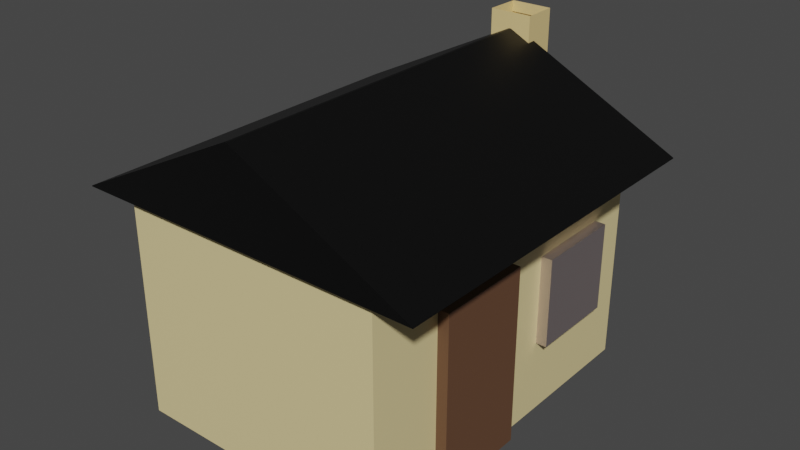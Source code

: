 # Source: house1.blend  (saved by Blender 3.2.14; exported with 4.5.12 LTS)
import bpy
from mathutils import Matrix  # noqa: F401  (used for matrix-valued properties, if any)

bpy.ops.wm.read_factory_settings(use_empty=True)
scene = bpy.context.scene
scene.name = 'Scene'

# ---- collections
col_collection = bpy.data.collections.new('Collection'); scene.collection.children.link(col_collection)

# ---- materials (node trees are filled in below, after node groups)
mat_material = bpy.data.materials.new('Material')
mat_material.alpha_threshold = 0.0
mat_material.use_transparent_shadow = False
mat_material.line_color = (0.0, 0.0, 0.0, 1.0)
mat_material_004 = bpy.data.materials.new('Material.004')
mat_material_004.use_transparent_shadow = False
mat_material_003 = bpy.data.materials.new('Material.003')
mat_material_003.use_transparent_shadow = False
mat_material_001 = bpy.data.materials.new('Material.001')
mat_material_001.use_transparent_shadow = False
mat_material_002 = bpy.data.materials.new('Material.002')
mat_material_002.use_transparent_shadow = False

# ---- material node trees
mat_material.use_nodes = True; mat_material.node_tree.nodes.clear()
_N = mat_material.node_tree.nodes; _L = mat_material.node_tree.links
n0 = _N.new('ShaderNodeOutputMaterial'); n0.name = 'Material Output'; n0.location = (300, 300)
n1 = _N.new('ShaderNodeBsdfPrincipled'); n1.name = 'Principled BSDF'; n1.location = (-12, -106)
n1.distribution = 'GGX'
n1.subsurface_method = 'RANDOM_WALK_SKIN'
n1.inputs[0].default_value = (0.8, 0.6587, 0.3271, 1.0)
n1.inputs[2].default_value = 0.4
n1.inputs[3].default_value = 1.45
n1.inputs[27].default_value = (0.0, 0.0, 0.0, 1.0)
n1.inputs[28].default_value = 1.0
_L.new(n1.outputs[0], n0.inputs[0])
n0.is_active_output = True
mat_material_004.use_nodes = True; mat_material_004.node_tree.nodes.clear()
_N = mat_material_004.node_tree.nodes; _L = mat_material_004.node_tree.links
n0 = _N.new('ShaderNodeBsdfPrincipled'); n0.name = 'Principled BSDF'; n0.location = (-19, -54)
n0.distribution = 'GGX'
n0.subsurface_method = 'RANDOM_WALK_SKIN'
n0.inputs[0].default_value = (0.8, 0.6015, 0.2642, 1.0)
n0.inputs[3].default_value = 1.45
n0.inputs[27].default_value = (0.0, 0.0, 0.0, 1.0)
n0.inputs[28].default_value = 1.0
n1 = _N.new('ShaderNodeOutputMaterial'); n1.name = 'Material Output'; n1.location = (271, -54)
_L.new(n0.outputs[0], n1.inputs[0])
n1.is_active_output = True
mat_material_003.use_nodes = True; mat_material_003.node_tree.nodes.clear()
_N = mat_material_003.node_tree.nodes; _L = mat_material_003.node_tree.links
n0 = _N.new('ShaderNodeBsdfPrincipled'); n0.name = 'Principled BSDF'; n0.location = (-43, -199)
n0.distribution = 'GGX'
n0.subsurface_method = 'RANDOM_WALK_SKIN'
n0.inputs[0].default_value = (0.0, 0.0, 0.0, 1.0)
n0.inputs[3].default_value = 1.45
n0.inputs[27].default_value = (0.0, 0.0, 0.0, 1.0)
n0.inputs[28].default_value = 1.0
n1 = _N.new('ShaderNodeOutputMaterial'); n1.name = 'Material Output'; n1.location = (247, -199)
_L.new(n0.outputs[0], n1.inputs[0])
n1.is_active_output = True
mat_material_001.use_nodes = True; mat_material_001.node_tree.nodes.clear()
_N = mat_material_001.node_tree.nodes; _L = mat_material_001.node_tree.links
n0 = _N.new('ShaderNodeBsdfPrincipled'); n0.name = 'Principled BSDF'; n0.location = (-28, -93)
n0.distribution = 'GGX'
n0.subsurface_method = 'RANDOM_WALK_SKIN'
n0.inputs[0].default_value = (0.1353, 0.06481, 0.03406, 1.0)
n0.inputs[3].default_value = 1.45
n0.inputs[27].default_value = (0.0, 0.0, 0.0, 1.0)
n0.inputs[28].default_value = 1.0
n1 = _N.new('ShaderNodeOutputMaterial'); n1.name = 'Material Output'; n1.location = (262, -93)
_L.new(n0.outputs[0], n1.inputs[0])
n1.is_active_output = True
mat_material_002.use_nodes = True; mat_material_002.node_tree.nodes.clear()
_N = mat_material_002.node_tree.nodes; _L = mat_material_002.node_tree.links
n0 = _N.new('ShaderNodeOutputMaterial'); n0.name = 'Material Output'; n0.location = (278, -310)
n1 = _N.new('ShaderNodeBsdfPrincipled'); n1.name = 'Principled BSDF'; n1.location = (-227, -128)
n1.distribution = 'GGX'
n1.subsurface_method = 'RANDOM_WALK_SKIN'
n1.inputs[0].default_value = (0.8, 0.6821, 0.6821, 1.0)
n1.inputs[1].default_value = 10.0
n1.inputs[3].default_value = 1.45
n1.inputs[13].default_value = 0.9255
n1.inputs[27].default_value = (0.0, 0.0, 0.0, 1.0)
n1.inputs[28].default_value = 1.0
_L.new(n1.outputs[0], n0.inputs[0])
n0.is_active_output = True

# ---- world
world_world = bpy.data.worlds.new('World'); scene.world = world_world
world_world.use_nodes = True; world_world.node_tree.nodes.clear()
_N = world_world.node_tree.nodes; _L = world_world.node_tree.links
n0 = _N.new('ShaderNodeOutputWorld'); n0.name = 'World Output'; n0.location = (300, 300)
n1 = _N.new('ShaderNodeBackground'); n1.name = 'Background'; n1.location = (10, 300)
n1.inputs[0].default_value = (0.05088, 0.05088, 0.05088, 1.0)
_L.new(n1.outputs[0], n0.inputs[0])
n0.is_active_output = True
world_world.color = (0.05088, 0.05088, 0.05088)
world_world.use_sun_shadow = False
world_world.sun_shadow_jitter_overblur = 0.0

# ---- meshes
me_cube = bpy.data.meshes.new('Cube')
me_cube.from_pydata([(1.0, 1.0, 1.0), (1.0, 1.0, -1.0), (1.0, -1.0, 1.0), (1.0, -1.0, -1.0), (-1.0, 1.0, 1.0), (-1.0, 1.0, -1.0), (-1.0, -1.0, 1.0), (-1.0, -1.0, -1.0), (1.0, 1.0, 1.0), (1.0, 1.0, -1.0), (1.0, -1.0, 1.0), (1.0, -1.0, -1.0)], [], [(3, 2, 6, 7), (7, 6, 4, 5), (0, 2, 10, 8), (5, 4, 0, 1), (9, 8, 10, 11), (2, 3, 11, 10), (1, 0, 8, 9), (3, 1, 9, 11)])
_uv = me_cube.uv_layers.new(name='UVMap')
_uv.uv.foreach_set('vector', [0.375, 0.75, 0.625, 0.75, 0.625, 1.0, 0.375, 1.0, 0.375, 0.0, 0.625, 0.0, 0.625, 0.25, 0.375, 0.25, 0.0, 0.0, 0.0, 0.0, 0.0, 0.0, 0.0, 0.0, 0.375, 0.25, 0.625, 0.25, 0.625, 0.5, 0.375, 0.5, 0.375, 0.5, 0.625, 0.5, 0.625, 0.75, 0.375, 0.75, 0.625, 0.75, 0.375, 0.75, 0.375, 0.75, 0.625, 0.75, 0.375, 0.5, 0.625, 0.5, 0.625, 0.5, 0.375, 0.5, 0.0, 0.0, 0.0, 0.0, 0.0, 0.0, 0.0, 0.0])
me_cube.materials.append(mat_material)
me_cube.use_mirror_vertex_groups = False
me_cube.update()
me_cube_005 = bpy.data.meshes.new('Cube.005')
me_cube_005.from_pydata([(-1.0, -1.0, -1.0), (-0.4894, -1.0, 1.0), (-1.0, 1.0, -1.0), (-0.4738, 1.0, 1.0), (1.0, -1.0, -1.0), (0.4894, -1.0, 1.0), (1.0, 1.0, -1.0), (0.4738, 1.0, 1.0), (-1.0, -1.0, -0.2174), (-1.0, 1.0, -0.2174), (1.0, 1.0, -0.2174), (1.0, -1.0, -0.2174), (-1.0, -1.0, 0.2413), (-1.0, 1.0, 0.2413), (1.0, 1.0, 0.2413), (1.0, -1.0, 0.2413), (-0.4894, -1.0, 4.825), (-0.4738, 1.0, 4.825), (0.4738, 1.0, 4.825), (0.4894, -1.0, 4.825), (0.4738, 1.0, 4.632), (0.4894, -1.0, 4.632), (-0.4894, -1.0, 4.632), (-0.4738, 1.0, 4.632), (-0.4738, 0.9244, 4.825), (0.4738, 0.9244, 4.825), (0.4738, 0.9244, 4.632), (-0.4738, 0.9244, 4.632)], [], [(12, 1, 3, 13), (13, 3, 7, 14), (14, 7, 5, 15), (21, 20, 18, 19), (6, 10, 11, 4), (2, 9, 10, 6), (0, 8, 9, 2), (10, 14, 15, 11), (9, 13, 14, 10), (8, 12, 13, 9), (23, 22, 16, 17), (22, 21, 19, 16), (18, 20, 26, 25), (7, 3, 23, 20), (1, 5, 21, 22), (3, 1, 22, 23), (5, 7, 20, 21), (26, 27, 24, 25), (23, 17, 24, 27), (17, 18, 25, 24), (20, 23, 27, 26)])
_uv = me_cube_005.uv_layers.new(name='UVMap')
_uv.uv.foreach_set('vector', [0.5302, 0.0, 0.625, 0.0, 0.625, 0.25, 0.5302, 0.25, 0.5302, 0.25, 0.625, 0.25, 0.625, 0.5, 0.5302, 0.5, 0.5302, 0.5, 0.625, 0.5, 0.625, 0.75, 0.5302, 0.75, 0.625, 0.75, 0.625, 0.5, 0.625, 0.5, 0.625, 0.75, 0.375, 0.5, 0.4728, 0.5, 0.4728, 0.75, 0.375, 0.75, 0.375, 0.25, 0.4728, 0.25, 0.4728, 0.5, 0.375, 0.5, 0.375, 0.0, 0.4728, 0.0, 0.4728, 0.25, 0.375, 0.25, 0.4728, 0.5, 0.5302, 0.5, 0.5302, 0.75, 0.4728, 0.75, 0.4728, 0.25, 0.5302, 0.25, 0.5302, 0.5, 0.4728, 0.5, 0.4728, 0.0, 0.5302, 0.0, 0.5302, 0.25, 0.4728, 0.25, 0.625, 0.25, 0.625, 0.0, 0.625, 0.0, 0.625, 0.25, 0.625, 1.0, 0.625, 0.75, 0.625, 0.75, 0.625, 1.0, 0.625, 0.5, 0.625, 0.5, 0.625, 0.5, 0.625, 0.5, 0.625, 0.5, 0.625, 0.25, 0.625, 0.25, 0.625, 0.5, 0.625, 1.0, 0.625, 0.75, 0.625, 0.75, 0.625, 1.0, 0.625, 0.25, 0.625, 0.0, 0.625, 0.0, 0.625, 0.25, 0.625, 0.75, 0.625, 0.5, 0.625, 0.5, 0.625, 0.75, 0.625, 0.5, 0.625, 0.25, 0.625, 0.25, 0.625, 0.5, 0.625, 0.25, 0.625, 0.25, 0.625, 0.25, 0.625, 0.25, 0.0, 0.0, 0.0, 0.0, 0.0, 0.0, 0.0, 0.0, 0.625, 0.5, 0.625, 0.25, 0.625, 0.25, 0.625, 0.5])
me_cube_005.materials.append(mat_material_004)
me_cube_005.update()
me_cube_004 = bpy.data.meshes.new('Cube.004')
me_cube_004.from_pydata([(-1.0, -1.0, -1.0), (-0.006434, -1.0, 1.0), (-1.0, 1.0, -1.0), (-0.006646, 1.0, 1.0), (1.0, -1.0, -1.0), (0.006434, -1.0, 1.0), (1.0, 1.0, -1.0), (0.006646, 1.0, 1.0), (-1.0, -1.0, -0.9804), (-1.0, 1.0, -0.9804), (1.0, 1.0, -0.9804), (1.0, -1.0, -0.9804)], [], [(8, 1, 3, 9), (9, 3, 7, 10), (10, 7, 5, 11), (11, 5, 1, 8), (2, 6, 4, 0), (7, 3, 1, 5), (4, 11, 8, 0), (6, 10, 11, 4), (2, 9, 10, 6), (0, 8, 9, 2)])
_uv = me_cube_004.uv_layers.new(name='UVMap')
_uv.uv.foreach_set('vector', [0.3775, 0.0, 0.625, 0.0, 0.625, 0.25, 0.3775, 0.25, 0.3775, 0.25, 0.625, 0.25, 0.625, 0.5, 0.3775, 0.5, 0.3775, 0.5, 0.625, 0.5, 0.625, 0.75, 0.3775, 0.75, 0.3775, 0.75, 0.625, 0.75, 0.625, 1.0, 0.3775, 1.0, 0.125, 0.5, 0.375, 0.5, 0.375, 0.75, 0.125, 0.75, 0.625, 0.5, 0.875, 0.5, 0.875, 0.75, 0.625, 0.75, 0.375, 0.75, 0.3775, 0.75, 0.3775, 1.0, 0.375, 1.0, 0.375, 0.5, 0.3775, 0.5, 0.3775, 0.75, 0.375, 0.75, 0.375, 0.25, 0.3775, 0.25, 0.3775, 0.5, 0.375, 0.5, 0.375, 0.0, 0.3775, 0.0, 0.3775, 0.25, 0.375, 0.25])
me_cube_004.materials.append(mat_material_003)
me_cube_004.update()
me_cube_001 = bpy.data.meshes.new('Cube.001')
me_cube_001.from_pydata([(-1.0, -1.0, -1.0), (-1.0, -1.0, 1.0), (-1.0, 1.0, -1.0), (-1.0, 1.0, 1.0), (1.0, -1.0, -1.0), (1.0, -1.0, 1.0), (1.0, 1.0, -1.0), (1.0, 1.0, 1.0)], [], [(2, 3, 7, 6), (6, 7, 5, 4), (4, 5, 1, 0), (2, 6, 4, 0), (7, 3, 1, 5)])
_uv = me_cube_001.uv_layers.new(name='UVMap')
_uv.uv.foreach_set('vector', [0.375, 0.25, 0.625, 0.25, 0.625, 0.5, 0.375, 0.5, 0.375, 0.5, 0.625, 0.5, 0.625, 0.75, 0.375, 0.75, 0.375, 0.75, 0.625, 0.75, 0.625, 1.0, 0.375, 1.0, 0.125, 0.5, 0.375, 0.5, 0.375, 0.75, 0.125, 0.75, 0.625, 0.5, 0.875, 0.5, 0.875, 0.75, 0.625, 0.75])
me_cube_001.materials.append(mat_material_001)
me_cube_001.update()
me_cube_002 = bpy.data.meshes.new('Cube.002')
me_cube_002.from_pydata([(-1.0, -1.0, -1.0), (-1.0, -1.0, 1.0), (-1.0, 1.0, -1.0), (-1.0, 1.0, 1.0), (1.0, -1.0, -1.0), (1.0, -1.0, 1.0), (1.0, 1.0, -1.0), (1.0, 1.0, 1.0)], [], [(2, 3, 7, 6), (6, 7, 5, 4), (4, 5, 1, 0), (2, 6, 4, 0), (7, 3, 1, 5)])
_uv = me_cube_002.uv_layers.new(name='UVMap')
_uv.uv.foreach_set('vector', [0.375, 0.25, 0.625, 0.25, 0.625, 0.5, 0.375, 0.5, 0.375, 0.5, 0.625, 0.5, 0.625, 0.75, 0.375, 0.75, 0.375, 0.75, 0.625, 0.75, 0.625, 1.0, 0.375, 1.0, 0.125, 0.5, 0.375, 0.5, 0.375, 0.75, 0.125, 0.75, 0.625, 0.5, 0.875, 0.5, 0.875, 0.75, 0.625, 0.75])
me_cube_002.materials.append(mat_material_002)
me_cube_002.update()

# ---- objects
ob_cube = bpy.data.objects.new('Cube', me_cube)
ob_cube_001 = bpy.data.objects.new('Cube.001', me_cube_005)
ob_cube_002 = bpy.data.objects.new('Cube.002', me_cube_004)
ob_cube_003 = bpy.data.objects.new('Cube.003', me_cube_001)
ob_cube_004 = bpy.data.objects.new('Cube.004', me_cube_002)

# ---- transforms, parenting, visibility, modifiers, constraints
ob_cube.location = (0.0, 0.0, 1.242)
ob_cube.scale = (1.5, 2.0, 1.25)
ob_cube.lock_rotations_4d = False
ob_cube.empty_display_type = 'ARROWS'
ob_cube.lineart.crease_threshold = 0.0
ob_cube_001.location = (0.0, 2.195, 0.6326)
ob_cube_001.scale = (0.5, 0.2, 0.6252)
ob_cube_002.location = (0.0, 0.0, 2.969)
ob_cube_002.scale = (2.0, 2.1, 0.5)
ob_cube_003.location = (1.56, -0.5972, 1.0)
ob_cube_003.scale = (0.06276, 0.5416, 1.0)
ob_cube_004.location = (1.561, 1.0, 1.329)
ob_cube_004.scale = (0.06126, 0.5, 0.5)

# ---- collection membership
col_collection.objects.link(ob_cube)
col_collection.objects.link(ob_cube_001)
col_collection.objects.link(ob_cube_002)
col_collection.objects.link(ob_cube_003)
col_collection.objects.link(ob_cube_004)

# ---- scene / render settings (as saved in the file)
scene.frame_start = 1; scene.frame_end = 250; scene.frame_set(145)
scene.render.engine = 'BLENDER_EEVEE_NEXT'
scene.cycles.sampling_pattern = 'TABULATED_SOBOL'
scene.cycles.use_light_tree = False
scene.view_settings.view_transform = 'Filmic'
bpy.context.view_layer.update()

# ---- added for rendering (the .blend has no active camera and no usable light): camera, sun
cam_auto = bpy.data.cameras.new('AutoCamera')
cam_auto.lens = 50.0
cam_auto.sensor_width = 36.0
cam_auto.clip_end = 1000.0
ob_auto_camera = bpy.data.objects.new('AutoCamera', cam_auto)
scene.collection.objects.link(ob_auto_camera)
ob_auto_camera.location = (6.51458, -7.67021, 7.03221)
ob_auto_camera.rotation_euler = (1.09748, -7.21219e-08, 0.694738)
scene.camera = ob_auto_camera
light_auto_sun = bpy.data.lights.new('AutoSun', 'SUN')
light_auto_sun.energy = 3.0
light_auto_sun.angle = 0.0523599
ob_auto_sun = bpy.data.objects.new('AutoSun', light_auto_sun)
scene.collection.objects.link(ob_auto_sun)
ob_auto_sun.rotation_euler = (0.872665, 0.174533, 0.523599)
bpy.context.view_layer.update()

